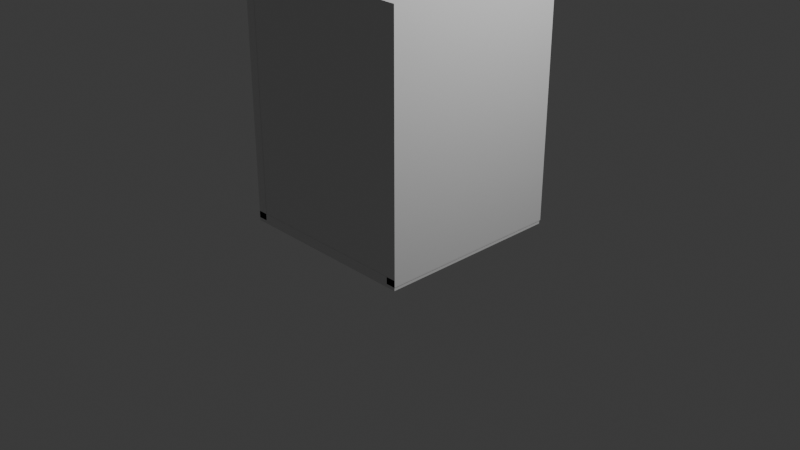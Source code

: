 # Source: bin.blend  (saved by Blender 4.2.66; exported with 4.5.12 LTS)
import bpy
from mathutils import Matrix  # noqa: F401  (used for matrix-valued properties, if any)

bpy.ops.wm.read_factory_settings(use_empty=True)
scene = bpy.context.scene
scene.name = 'Scene'

# ---- collections
col_collection = bpy.data.collections.new('Collection'); scene.collection.children.link(col_collection)

# ---- materials (node trees are filled in below, after node groups)
mat_material = bpy.data.materials.new('Material')
mat_material.alpha_threshold = 0.0
mat_material.roughness = 0.5
mat_material.line_color = (0.0, 0.0, 0.0, 1.0)
mat_material_001 = bpy.data.materials.new('Material.001')
mat_material_001.alpha_threshold = 0.0
mat_material_001.roughness = 0.5
mat_material_001.line_color = (0.0, 0.0, 0.0, 1.0)
mat_material_002 = bpy.data.materials.new('Material.002')
mat_material_002.alpha_threshold = 0.0
mat_material_002.roughness = 0.5
mat_material_002.line_color = (0.0, 0.0, 0.0, 1.0)
mat_material_004 = bpy.data.materials.new('Material.004')
mat_material_004.alpha_threshold = 0.0
mat_material_004.roughness = 0.5
mat_material_004.line_color = (0.0, 0.0, 0.0, 1.0)
mat_material_005 = bpy.data.materials.new('Material.005')
mat_material_005.alpha_threshold = 0.0
mat_material_005.roughness = 0.5
mat_material_005.line_color = (0.0, 0.0, 0.0, 1.0)

# ---- node groups
ng_smooth_by_angle = bpy.data.node_groups.new('Smooth by Angle', 'GeometryNodeTree')
_s = ng_smooth_by_angle.interface.new_socket(name='Mesh', in_out='OUTPUT', socket_type='NodeSocketGeometry')
_s = ng_smooth_by_angle.interface.new_socket(name='Mesh', in_out='INPUT', socket_type='NodeSocketGeometry')
_s = ng_smooth_by_angle.interface.new_socket(name='Angle', in_out='INPUT', socket_type='NodeSocketFloat')
_s.subtype = 'ANGLE'
_s.default_value = 0.5236
_s.min_value = 0.0
_s.max_value = 3.142
_s.description = 'Maximum face angle for smooth edges'
_s = ng_smooth_by_angle.interface.new_socket(name='Ignore Sharpness', in_out='INPUT', socket_type='NodeSocketBool')
_s.force_non_field = True
ng_smooth_by_angle.description = 'Set the sharpness of mesh edges based on the angle between the neighboring faces'
ng_smooth_by_angle.is_modifier = True
_N = ng_smooth_by_angle.nodes; _L = ng_smooth_by_angle.links
n0 = _N.new('GeometryNodeSetShadeSmooth'); n0.name = 'Set Shade Smooth'; n0.location = (120, -80)
n0.domain = 'EDGE'
n1 = _N.new('GeometryNodeSetShadeSmooth'); n1.name = 'Set Shade Smooth.001'; n1.location = (300, -80)
n2 = _N.new('NodeGroupOutput'); n2.name = 'Group Output'; n2.location = (480, -80)
n3 = _N.new('GeometryNodeInputMeshEdgeAngle'); n3.name = 'Edge Angle'; n3.location = (-440, -240)
n4 = _N.new('NodeGroupInput'); n4.name = 'Group Input'; n4.location = (-80, -80)
n5 = _N.new('GeometryNodeInputEdgeSmooth'); n5.name = 'Is Edge Smooth'; n5.location = (-260, -120)
n6 = _N.new('GeometryNodeInputShadeSmooth'); n6.name = 'Is Shade Smooth'; n6.location = (-440, -397)
n7 = _N.new('FunctionNodeCompare'); n7.name = 'Compare'; n7.location = (-260, -260)
n7.operation = 'LESS_EQUAL'
n7.inputs[6].default_value = (0.0, 0.0, 0.0, 0.0)
n7.inputs[7].default_value = (0.0, 0.0, 0.0, 0.0)
n8 = _N.new('FunctionNodeBooleanMath'); n8.name = 'Boolean Math.001'; n8.location = (-80, -260)
n9 = _N.new('NodeGroupInput'); n9.name = 'Group Input.001'; n9.location = (-440, -329)
n10 = _N.new('NodeGroupInput'); n10.name = 'Group Input.002'; n10.location = (-259, -189)
n11 = _N.new('FunctionNodeBooleanMath'); n11.name = 'Boolean Math'; n11.location = (-80, -149)
n11.operation = 'OR'
n12 = _N.new('FunctionNodeBooleanMath'); n12.name = 'Boolean Math.002'; n12.location = (-260, -380)
n12.operation = 'OR'
n13 = _N.new('NodeGroupInput'); n13.name = 'Group Input.003'; n13.location = (-440, -460)
_L.new(n3.outputs[0], n7.inputs[0])
_L.new(n1.outputs[0], n2.inputs[0])
_L.new(n9.outputs[1], n7.inputs[1])
_L.new(n7.outputs[0], n8.inputs[0])
_L.new(n4.outputs[0], n0.inputs[0])
_L.new(n0.outputs[0], n1.inputs[0])
_L.new(n8.outputs[0], n0.inputs[2])
_L.new(n10.outputs[2], n11.inputs[1])
_L.new(n5.outputs[0], n11.inputs[0])
_L.new(n11.outputs[0], n0.inputs[1])
_L.new(n13.outputs[2], n12.inputs[1])
_L.new(n6.outputs[0], n12.inputs[0])
_L.new(n12.outputs[0], n8.inputs[1])
n2.is_active_output = True
ng_smooth_by_angle_001 = bpy.data.node_groups.new('Smooth by Angle.001', 'GeometryNodeTree')
_s = ng_smooth_by_angle_001.interface.new_socket(name='Mesh', in_out='OUTPUT', socket_type='NodeSocketGeometry')
_s = ng_smooth_by_angle_001.interface.new_socket(name='Mesh', in_out='INPUT', socket_type='NodeSocketGeometry')
_s = ng_smooth_by_angle_001.interface.new_socket(name='Angle', in_out='INPUT', socket_type='NodeSocketFloat')
_s.subtype = 'ANGLE'
_s.default_value = 0.5236
_s.min_value = 0.0
_s.max_value = 3.142
_s.description = 'Maximum face angle for smooth edges'
_s = ng_smooth_by_angle_001.interface.new_socket(name='Ignore Sharpness', in_out='INPUT', socket_type='NodeSocketBool')
_s.force_non_field = True
ng_smooth_by_angle_001.description = 'Set the sharpness of mesh edges based on the angle between the neighboring faces'
ng_smooth_by_angle_001.is_modifier = True
_N = ng_smooth_by_angle_001.nodes; _L = ng_smooth_by_angle_001.links
n0 = _N.new('GeometryNodeSetShadeSmooth'); n0.name = 'Set Shade Smooth'; n0.location = (120, -80)
n0.domain = 'EDGE'
n1 = _N.new('GeometryNodeSetShadeSmooth'); n1.name = 'Set Shade Smooth.001'; n1.location = (300, -80)
n2 = _N.new('NodeGroupOutput'); n2.name = 'Group Output'; n2.location = (480, -80)
n3 = _N.new('GeometryNodeInputMeshEdgeAngle'); n3.name = 'Edge Angle'; n3.location = (-440, -240)
n4 = _N.new('NodeGroupInput'); n4.name = 'Group Input'; n4.location = (-80, -80)
n5 = _N.new('GeometryNodeInputEdgeSmooth'); n5.name = 'Is Edge Smooth'; n5.location = (-260, -120)
n6 = _N.new('GeometryNodeInputShadeSmooth'); n6.name = 'Is Shade Smooth'; n6.location = (-440, -397)
n7 = _N.new('FunctionNodeCompare'); n7.name = 'Compare'; n7.location = (-260, -260)
n7.operation = 'LESS_EQUAL'
n7.inputs[6].default_value = (0.0, 0.0, 0.0, 0.0)
n7.inputs[7].default_value = (0.0, 0.0, 0.0, 0.0)
n8 = _N.new('FunctionNodeBooleanMath'); n8.name = 'Boolean Math.001'; n8.location = (-80, -260)
n9 = _N.new('NodeGroupInput'); n9.name = 'Group Input.001'; n9.location = (-440, -329)
n10 = _N.new('NodeGroupInput'); n10.name = 'Group Input.002'; n10.location = (-259, -189)
n11 = _N.new('FunctionNodeBooleanMath'); n11.name = 'Boolean Math'; n11.location = (-80, -149)
n11.operation = 'OR'
n12 = _N.new('FunctionNodeBooleanMath'); n12.name = 'Boolean Math.002'; n12.location = (-260, -380)
n12.operation = 'OR'
n13 = _N.new('NodeGroupInput'); n13.name = 'Group Input.003'; n13.location = (-440, -460)
_L.new(n3.outputs[0], n7.inputs[0])
_L.new(n1.outputs[0], n2.inputs[0])
_L.new(n9.outputs[1], n7.inputs[1])
_L.new(n7.outputs[0], n8.inputs[0])
_L.new(n4.outputs[0], n0.inputs[0])
_L.new(n0.outputs[0], n1.inputs[0])
_L.new(n8.outputs[0], n0.inputs[2])
_L.new(n10.outputs[2], n11.inputs[1])
_L.new(n5.outputs[0], n11.inputs[0])
_L.new(n11.outputs[0], n0.inputs[1])
_L.new(n13.outputs[2], n12.inputs[1])
_L.new(n6.outputs[0], n12.inputs[0])
_L.new(n12.outputs[0], n8.inputs[1])
n2.is_active_output = True
ng_smooth_by_angle_003 = bpy.data.node_groups.new('Smooth by Angle.003', 'GeometryNodeTree')
_s = ng_smooth_by_angle_003.interface.new_socket(name='Mesh', in_out='OUTPUT', socket_type='NodeSocketGeometry')
_s = ng_smooth_by_angle_003.interface.new_socket(name='Mesh', in_out='INPUT', socket_type='NodeSocketGeometry')
_s = ng_smooth_by_angle_003.interface.new_socket(name='Angle', in_out='INPUT', socket_type='NodeSocketFloat')
_s.subtype = 'ANGLE'
_s.default_value = 0.5236
_s.min_value = 0.0
_s.max_value = 3.142
_s.description = 'Maximum face angle for smooth edges'
_s = ng_smooth_by_angle_003.interface.new_socket(name='Ignore Sharpness', in_out='INPUT', socket_type='NodeSocketBool')
_s.force_non_field = True
ng_smooth_by_angle_003.description = 'Set the sharpness of mesh edges based on the angle between the neighboring faces'
ng_smooth_by_angle_003.is_modifier = True
_N = ng_smooth_by_angle_003.nodes; _L = ng_smooth_by_angle_003.links
n0 = _N.new('GeometryNodeSetShadeSmooth'); n0.name = 'Set Shade Smooth'; n0.location = (120, -80)
n0.domain = 'EDGE'
n1 = _N.new('GeometryNodeSetShadeSmooth'); n1.name = 'Set Shade Smooth.001'; n1.location = (300, -80)
n2 = _N.new('NodeGroupOutput'); n2.name = 'Group Output'; n2.location = (480, -80)
n3 = _N.new('GeometryNodeInputMeshEdgeAngle'); n3.name = 'Edge Angle'; n3.location = (-440, -240)
n4 = _N.new('NodeGroupInput'); n4.name = 'Group Input'; n4.location = (-80, -80)
n5 = _N.new('GeometryNodeInputEdgeSmooth'); n5.name = 'Is Edge Smooth'; n5.location = (-260, -120)
n6 = _N.new('GeometryNodeInputShadeSmooth'); n6.name = 'Is Shade Smooth'; n6.location = (-440, -397)
n7 = _N.new('FunctionNodeCompare'); n7.name = 'Compare'; n7.location = (-260, -260)
n7.operation = 'LESS_EQUAL'
n7.inputs[6].default_value = (0.0, 0.0, 0.0, 0.0)
n7.inputs[7].default_value = (0.0, 0.0, 0.0, 0.0)
n8 = _N.new('FunctionNodeBooleanMath'); n8.name = 'Boolean Math.001'; n8.location = (-80, -260)
n9 = _N.new('NodeGroupInput'); n9.name = 'Group Input.001'; n9.location = (-440, -329)
n10 = _N.new('NodeGroupInput'); n10.name = 'Group Input.002'; n10.location = (-259, -189)
n11 = _N.new('FunctionNodeBooleanMath'); n11.name = 'Boolean Math'; n11.location = (-80, -149)
n11.operation = 'OR'
n12 = _N.new('FunctionNodeBooleanMath'); n12.name = 'Boolean Math.002'; n12.location = (-260, -380)
n12.operation = 'OR'
n13 = _N.new('NodeGroupInput'); n13.name = 'Group Input.003'; n13.location = (-440, -460)
_L.new(n3.outputs[0], n7.inputs[0])
_L.new(n1.outputs[0], n2.inputs[0])
_L.new(n9.outputs[1], n7.inputs[1])
_L.new(n7.outputs[0], n8.inputs[0])
_L.new(n4.outputs[0], n0.inputs[0])
_L.new(n0.outputs[0], n1.inputs[0])
_L.new(n8.outputs[0], n0.inputs[2])
_L.new(n10.outputs[2], n11.inputs[1])
_L.new(n5.outputs[0], n11.inputs[0])
_L.new(n11.outputs[0], n0.inputs[1])
_L.new(n13.outputs[2], n12.inputs[1])
_L.new(n6.outputs[0], n12.inputs[0])
_L.new(n12.outputs[0], n8.inputs[1])
n2.is_active_output = True
ng_smooth_by_angle_004 = bpy.data.node_groups.new('Smooth by Angle.004', 'GeometryNodeTree')
_s = ng_smooth_by_angle_004.interface.new_socket(name='Mesh', in_out='OUTPUT', socket_type='NodeSocketGeometry')
_s = ng_smooth_by_angle_004.interface.new_socket(name='Mesh', in_out='INPUT', socket_type='NodeSocketGeometry')
_s = ng_smooth_by_angle_004.interface.new_socket(name='Angle', in_out='INPUT', socket_type='NodeSocketFloat')
_s.subtype = 'ANGLE'
_s.default_value = 0.5236
_s.min_value = 0.0
_s.max_value = 3.142
_s.description = 'Maximum face angle for smooth edges'
_s = ng_smooth_by_angle_004.interface.new_socket(name='Ignore Sharpness', in_out='INPUT', socket_type='NodeSocketBool')
_s.force_non_field = True
ng_smooth_by_angle_004.description = 'Set the sharpness of mesh edges based on the angle between the neighboring faces'
ng_smooth_by_angle_004.is_modifier = True
_N = ng_smooth_by_angle_004.nodes; _L = ng_smooth_by_angle_004.links
n0 = _N.new('GeometryNodeSetShadeSmooth'); n0.name = 'Set Shade Smooth'; n0.location = (120, -80)
n0.domain = 'EDGE'
n1 = _N.new('GeometryNodeSetShadeSmooth'); n1.name = 'Set Shade Smooth.001'; n1.location = (300, -80)
n2 = _N.new('NodeGroupOutput'); n2.name = 'Group Output'; n2.location = (480, -80)
n3 = _N.new('GeometryNodeInputMeshEdgeAngle'); n3.name = 'Edge Angle'; n3.location = (-440, -240)
n4 = _N.new('NodeGroupInput'); n4.name = 'Group Input'; n4.location = (-80, -80)
n5 = _N.new('GeometryNodeInputEdgeSmooth'); n5.name = 'Is Edge Smooth'; n5.location = (-260, -120)
n6 = _N.new('GeometryNodeInputShadeSmooth'); n6.name = 'Is Shade Smooth'; n6.location = (-440, -397)
n7 = _N.new('FunctionNodeCompare'); n7.name = 'Compare'; n7.location = (-260, -260)
n7.operation = 'LESS_EQUAL'
n7.inputs[6].default_value = (0.0, 0.0, 0.0, 0.0)
n7.inputs[7].default_value = (0.0, 0.0, 0.0, 0.0)
n8 = _N.new('FunctionNodeBooleanMath'); n8.name = 'Boolean Math.001'; n8.location = (-80, -260)
n9 = _N.new('NodeGroupInput'); n9.name = 'Group Input.001'; n9.location = (-440, -329)
n10 = _N.new('NodeGroupInput'); n10.name = 'Group Input.002'; n10.location = (-259, -189)
n11 = _N.new('FunctionNodeBooleanMath'); n11.name = 'Boolean Math'; n11.location = (-80, -149)
n11.operation = 'OR'
n12 = _N.new('FunctionNodeBooleanMath'); n12.name = 'Boolean Math.002'; n12.location = (-260, -380)
n12.operation = 'OR'
n13 = _N.new('NodeGroupInput'); n13.name = 'Group Input.003'; n13.location = (-440, -460)
_L.new(n3.outputs[0], n7.inputs[0])
_L.new(n1.outputs[0], n2.inputs[0])
_L.new(n9.outputs[1], n7.inputs[1])
_L.new(n7.outputs[0], n8.inputs[0])
_L.new(n4.outputs[0], n0.inputs[0])
_L.new(n0.outputs[0], n1.inputs[0])
_L.new(n8.outputs[0], n0.inputs[2])
_L.new(n10.outputs[2], n11.inputs[1])
_L.new(n5.outputs[0], n11.inputs[0])
_L.new(n11.outputs[0], n0.inputs[1])
_L.new(n13.outputs[2], n12.inputs[1])
_L.new(n6.outputs[0], n12.inputs[0])
_L.new(n12.outputs[0], n8.inputs[1])
n2.is_active_output = True

# ---- material node trees
mat_material.use_nodes = True; mat_material.node_tree.nodes.clear()
_N = mat_material.node_tree.nodes; _L = mat_material.node_tree.links
n0 = _N.new('ShaderNodeOutputMaterial'); n0.name = 'Material Output'; n0.location = (300, 300)
n1 = _N.new('ShaderNodeBsdfPrincipled'); n1.name = 'Principled BSDF'; n1.location = (10, 300)
n1.inputs[3].default_value = 1.45
_L.new(n1.outputs[0], n0.inputs[0])
n0.is_active_output = True
mat_material_001.use_nodes = True; mat_material_001.node_tree.nodes.clear()
_N = mat_material_001.node_tree.nodes; _L = mat_material_001.node_tree.links
n0 = _N.new('ShaderNodeOutputMaterial'); n0.name = 'Material Output'; n0.location = (300, 300)
n1 = _N.new('ShaderNodeBsdfPrincipled'); n1.name = 'Principled BSDF'; n1.location = (10, 300)
n1.inputs[3].default_value = 1.45
_L.new(n1.outputs[0], n0.inputs[0])
n0.is_active_output = True
mat_material_002.use_nodes = True; mat_material_002.node_tree.nodes.clear()
_N = mat_material_002.node_tree.nodes; _L = mat_material_002.node_tree.links
n0 = _N.new('ShaderNodeOutputMaterial'); n0.name = 'Material Output'; n0.location = (300, 300)
n1 = _N.new('ShaderNodeBsdfPrincipled'); n1.name = 'Principled BSDF'; n1.location = (10, 300)
n1.inputs[3].default_value = 1.45
_L.new(n1.outputs[0], n0.inputs[0])
n0.is_active_output = True
mat_material_004.use_nodes = True; mat_material_004.node_tree.nodes.clear()
_N = mat_material_004.node_tree.nodes; _L = mat_material_004.node_tree.links
n0 = _N.new('ShaderNodeOutputMaterial'); n0.name = 'Material Output'; n0.location = (300, 300)
n1 = _N.new('ShaderNodeBsdfPrincipled'); n1.name = 'Principled BSDF'; n1.location = (10, 300)
n1.inputs[3].default_value = 1.45
_L.new(n1.outputs[0], n0.inputs[0])
n0.is_active_output = True
mat_material_005.use_nodes = True; mat_material_005.node_tree.nodes.clear()
_N = mat_material_005.node_tree.nodes; _L = mat_material_005.node_tree.links
n0 = _N.new('ShaderNodeOutputMaterial'); n0.name = 'Material Output'; n0.location = (300, 300)
n1 = _N.new('ShaderNodeBsdfPrincipled'); n1.name = 'Principled BSDF'; n1.location = (10, 300)
n1.inputs[3].default_value = 1.45
_L.new(n1.outputs[0], n0.inputs[0])
n0.is_active_output = True

# ---- world
world_world = bpy.data.worlds.new('World'); scene.world = world_world
world_world.use_nodes = True; world_world.node_tree.nodes.clear()
_N = world_world.node_tree.nodes; _L = world_world.node_tree.links
n0 = _N.new('ShaderNodeOutputWorld'); n0.name = 'World Output'; n0.location = (300, 300)
n1 = _N.new('ShaderNodeBackground'); n1.name = 'Background'; n1.location = (10, 300)
n1.inputs[0].default_value = (0.05088, 0.05088, 0.05088, 1.0)
_L.new(n1.outputs[0], n0.inputs[0])
n0.is_active_output = True
world_world.color = (0.05088, 0.05088, 0.05088)
world_world.sun_shadow_jitter_overblur = 0.0

# ---- cameras
cam_camera = bpy.data.cameras.new('Camera')
cam_camera.clip_end = 100.0
cam_camera.ortho_scale = 7.314

# ---- lights
light_light = bpy.data.lights.new('Light', 'POINT')
light_light.energy = 1000.0
light_light.shadow_soft_size = 0.1

# ---- meshes
me_cube = bpy.data.meshes.new('Cube')
me_cube.from_pydata([(1.0, 1.0, 1.0), (1.0, 1.0, -1.0), (1.0, -1.0, 1.0), (1.0, -1.0, -1.0), (-1.0, 1.0, 1.0), (-1.0, 1.0, -1.0), (-1.0, -1.0, 1.0), (-1.0, -1.0, -1.0)], [], [(0, 4, 6, 2), (3, 2, 6, 7), (7, 6, 4, 5), (5, 1, 3, 7), (1, 0, 2, 3), (5, 4, 0, 1)])
_uv = me_cube.uv_layers.new(name='UVMap')
_uv.uv.foreach_set('vector', [0.625, 0.5, 0.875, 0.5, 0.875, 0.75, 0.625, 0.75, 0.375, 0.75, 0.625, 0.75, 0.625, 1.0, 0.375, 1.0, 0.375, 0.0, 0.625, 0.0, 0.625, 0.25, 0.375, 0.25, 0.125, 0.5, 0.375, 0.5, 0.375, 0.75, 0.125, 0.75, 0.375, 0.5, 0.625, 0.5, 0.625, 0.75, 0.375, 0.75, 0.375, 0.25, 0.625, 0.25, 0.625, 0.5, 0.375, 0.5])
me_cube.materials.append(mat_material)
me_cube.use_mirror_vertex_groups = False
me_cube.update()
me_cube_001 = bpy.data.meshes.new('Cube.001')
me_cube_001.from_pydata([(1.0, 1.0, 1.0), (1.0, 1.0, -1.0), (1.0, -1.0, 1.0), (1.0, -1.0, -1.0), (-1.0, 1.0, 1.0), (-1.0, 1.0, -1.0), (-1.0, -1.0, 1.0), (-1.0, -1.0, -1.0)], [], [(0, 4, 6, 2), (3, 2, 6, 7), (7, 6, 4, 5), (5, 1, 3, 7), (1, 0, 2, 3), (5, 4, 0, 1)])
me_cube_001.polygons.foreach_set('use_smooth', [True] * 6)
_uv = me_cube_001.uv_layers.new(name='UVMap')
_uv.uv.foreach_set('vector', [0.625, 0.5, 0.875, 0.5, 0.875, 0.75, 0.625, 0.75, 0.375, 0.75, 0.625, 0.75, 0.625, 1.0, 0.375, 1.0, 0.375, 0.0, 0.625, 0.0, 0.625, 0.25, 0.375, 0.25, 0.125, 0.5, 0.375, 0.5, 0.375, 0.75, 0.125, 0.75, 0.375, 0.5, 0.625, 0.5, 0.625, 0.75, 0.375, 0.75, 0.375, 0.25, 0.625, 0.25, 0.625, 0.5, 0.375, 0.5])
me_cube_001.materials.append(mat_material_001)
me_cube_001.use_mirror_vertex_groups = False
me_cube_001.update()
me_cube_002 = bpy.data.meshes.new('Cube.002')
me_cube_002.from_pydata([(1.0, 1.0, 1.0), (1.0, 1.0, -1.0), (1.0, -1.0, 1.0), (1.0, -1.0, -1.0), (-1.0, 1.0, 1.0), (-1.0, 1.0, -1.0), (-1.0, -1.0, 1.0), (-1.0, -1.0, -1.0)], [], [(0, 4, 6, 2), (3, 2, 6, 7), (7, 6, 4, 5), (5, 1, 3, 7), (1, 0, 2, 3), (5, 4, 0, 1)])
me_cube_002.polygons.foreach_set('use_smooth', [True] * 6)
_uv = me_cube_002.uv_layers.new(name='UVMap')
_uv.uv.foreach_set('vector', [0.625, 0.5, 0.875, 0.5, 0.875, 0.75, 0.625, 0.75, 0.375, 0.75, 0.625, 0.75, 0.625, 1.0, 0.375, 1.0, 0.375, 0.0, 0.625, 0.0, 0.625, 0.25, 0.375, 0.25, 0.125, 0.5, 0.375, 0.5, 0.375, 0.75, 0.125, 0.75, 0.375, 0.5, 0.625, 0.5, 0.625, 0.75, 0.375, 0.75, 0.375, 0.25, 0.625, 0.25, 0.625, 0.5, 0.375, 0.5])
me_cube_002.materials.append(mat_material_002)
me_cube_002.use_mirror_vertex_groups = False
me_cube_002.update()
me_cube_004 = bpy.data.meshes.new('Cube.004')
me_cube_004.from_pydata([(1.0, 1.0, 1.0), (1.0, 1.0, -1.0), (1.0, -1.0, 1.0), (1.0, -1.0, -1.0), (-1.0, 1.0, 1.0), (-1.0, 1.0, -1.0), (-1.0, -1.0, 1.0), (-1.0, -1.0, -1.0)], [], [(0, 4, 6, 2), (3, 2, 6, 7), (7, 6, 4, 5), (5, 1, 3, 7), (1, 0, 2, 3), (5, 4, 0, 1)])
me_cube_004.polygons.foreach_set('use_smooth', [True] * 6)
_uv = me_cube_004.uv_layers.new(name='UVMap')
_uv.uv.foreach_set('vector', [0.625, 0.5, 0.875, 0.5, 0.875, 0.75, 0.625, 0.75, 0.375, 0.75, 0.625, 0.75, 0.625, 1.0, 0.375, 1.0, 0.375, 0.0, 0.625, 0.0, 0.625, 0.25, 0.375, 0.25, 0.125, 0.5, 0.375, 0.5, 0.375, 0.75, 0.125, 0.75, 0.375, 0.5, 0.625, 0.5, 0.625, 0.75, 0.375, 0.75, 0.375, 0.25, 0.625, 0.25, 0.625, 0.5, 0.375, 0.5])
me_cube_004.materials.append(mat_material_004)
me_cube_004.use_mirror_vertex_groups = False
me_cube_004.update()
me_cube_005 = bpy.data.meshes.new('Cube.005')
me_cube_005.from_pydata([(1.0, 1.0, 1.0), (1.0, 1.0, -1.0), (1.0, -1.0, 1.0), (1.0, -1.0, -1.0), (-1.0, 1.0, 1.0), (-1.0, 1.0, -1.0), (-1.0, -1.0, 1.0), (-1.0, -1.0, -1.0)], [], [(0, 4, 6, 2), (3, 2, 6, 7), (7, 6, 4, 5), (5, 1, 3, 7), (1, 0, 2, 3), (5, 4, 0, 1)])
me_cube_005.polygons.foreach_set('use_smooth', [True] * 6)
_uv = me_cube_005.uv_layers.new(name='UVMap')
_uv.uv.foreach_set('vector', [0.625, 0.5, 0.875, 0.5, 0.875, 0.75, 0.625, 0.75, 0.375, 0.75, 0.625, 0.75, 0.625, 1.0, 0.375, 1.0, 0.375, 0.0, 0.625, 0.0, 0.625, 0.25, 0.375, 0.25, 0.125, 0.5, 0.375, 0.5, 0.375, 0.75, 0.125, 0.75, 0.375, 0.5, 0.625, 0.5, 0.625, 0.75, 0.375, 0.75, 0.375, 0.25, 0.625, 0.25, 0.625, 0.5, 0.375, 0.5])
me_cube_005.materials.append(mat_material_005)
me_cube_005.use_mirror_vertex_groups = False
me_cube_005.update()

# ---- objects
ob_cube = bpy.data.objects.new('Cube', me_cube)
ob_light = bpy.data.objects.new('Light', light_light)
ob_camera = bpy.data.objects.new('Camera', cam_camera)
ob_cube_001 = bpy.data.objects.new('Cube.001', me_cube_001)
ob_cube_002 = bpy.data.objects.new('Cube.002', me_cube_002)
ob_cube_003 = bpy.data.objects.new('Cube.003', me_cube_004)
ob_cube_004 = bpy.data.objects.new('Cube.004', me_cube_005)

# ---- transforms, parenting, visibility, modifiers, constraints
ob_cube.location = (0.0, 0.0, 0.01823)
ob_cube.scale = (1.0, 1.0, 0.0521)
ob_cube.lock_rotations_4d = False
ob_cube.empty_display_type = 'ARROWS'
ob_cube.lineart.crease_threshold = 0.0
ob_light.location = (4.076, 1.005, 5.904)
ob_light.rotation_euler = (0.6503, 0.05522, 1.866)
ob_light.lock_rotations_4d = False
ob_light.empty_display_type = 'ARROWS'
ob_light.color = (0.0, 0.0, 0.0, 0.0)
ob_light.lineart.crease_threshold = 0.0
ob_camera.location = (7.359, -6.926, 4.958)
ob_camera.rotation_euler = (1.109, 0.0, 0.8149)
ob_camera.lock_rotations_4d = False
ob_camera.empty_display_type = 'ARROWS'
ob_camera.color = (0.0, 0.0, 0.0, 0.0)
ob_camera.display_type = 'WIRE'
ob_camera.lineart.crease_threshold = 0.0
ob_cube_001.location = (-0.9434, 0.0, 1.299)
ob_cube_001.rotation_euler = (-0.0, 1.571, -0.0)
ob_cube_001.scale = (1.299, 1.0, 0.0521)
ob_cube_001.lock_rotations_4d = False
ob_cube_001.empty_display_type = 'ARROWS'
ob_cube_001.lineart.crease_threshold = 0.0
_m = ob_cube_001.modifiers.new('Smooth by Angle', 'NODES')
_m.node_group = ng_smooth_by_angle
_m.use_pin_to_last = True
_m.show_group_selector = False
ob_cube_002.location = (0.9511, 0.0, 1.299)
ob_cube_002.rotation_euler = (-0.0, 1.571, -0.0)
ob_cube_002.scale = (1.299, 1.0, 0.0521)
ob_cube_002.lock_rotations_4d = False
ob_cube_002.empty_display_type = 'ARROWS'
ob_cube_002.lineart.crease_threshold = 0.0
_m = ob_cube_002.modifiers.new('Smooth by Angle', 'NODES')
_m.node_group = ng_smooth_by_angle_001
_m.use_pin_to_last = True
_m.show_group_selector = False
ob_cube_003.location = (0.0, 0.9637, 1.299)
ob_cube_003.rotation_euler = (1.571, 1.571, -0.0)
ob_cube_003.scale = (1.299, 1.0, 0.0521)
ob_cube_003.lock_rotations_4d = False
ob_cube_003.empty_display_type = 'ARROWS'
ob_cube_003.lineart.crease_threshold = 0.0
_m = ob_cube_003.modifiers.new('Smooth by Angle', 'NODES')
_m.node_group = ng_smooth_by_angle_003
_m.use_pin_to_last = True
_m.show_group_selector = False
ob_cube_004.location = (0.0, -0.944, 1.299)
ob_cube_004.rotation_euler = (1.571, 1.571, -0.0)
ob_cube_004.scale = (1.299, 1.0, 0.0521)
ob_cube_004.lock_rotations_4d = False
ob_cube_004.empty_display_type = 'ARROWS'
ob_cube_004.lineart.crease_threshold = 0.0
_m = ob_cube_004.modifiers.new('Smooth by Angle', 'NODES')
_m.node_group = ng_smooth_by_angle_004
_m.use_pin_to_last = True
_m.show_group_selector = False

# ---- collection membership
col_collection.objects.link(ob_cube)
col_collection.objects.link(ob_light)
col_collection.objects.link(ob_camera)
col_collection.objects.link(ob_cube_001)
col_collection.objects.link(ob_cube_002)
col_collection.objects.link(ob_cube_003)
col_collection.objects.link(ob_cube_004)

# ---- scene / render settings (as saved in the file)
scene.camera = ob_camera
scene.frame_start = 1; scene.frame_end = 250; scene.frame_set(1)
scene.render.engine = 'BLENDER_EEVEE_NEXT'
bpy.context.view_layer.update()
